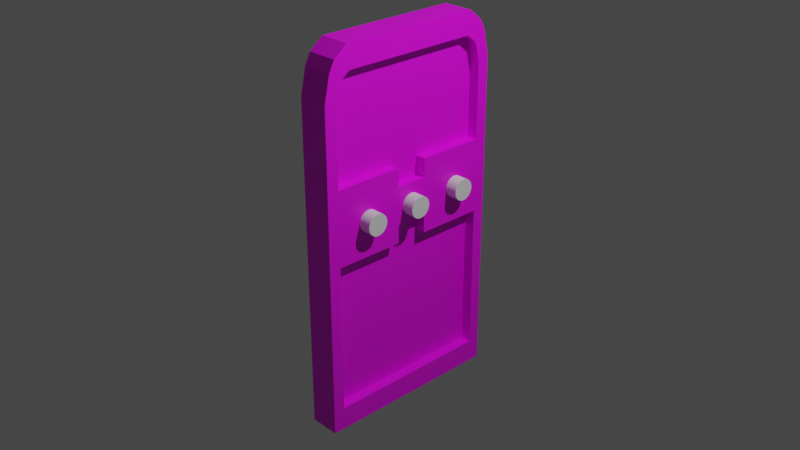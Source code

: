 # Source: Door.blend  (saved by Blender 3.6.13; exported with 4.5.12 LTS)
import bpy
from mathutils import Matrix  # noqa: F401  (used for matrix-valued properties, if any)

bpy.ops.wm.read_factory_settings(use_empty=True)
scene = bpy.context.scene
scene.name = 'Scene'

# ---- collections
col_collection = bpy.data.collections.new('Collection'); scene.collection.children.link(col_collection)

# ---- images (referenced by path relative to the original .blend; pixels are not part of the script)
import os
ASSET_DIR = os.environ.get("B2B_ASSET_DIR", "")  # directory of the original .blend (textures are referenced by path, not embedded)
HERE = os.path.dirname(os.path.abspath(__file__))  # packed textures are extracted next to this script under _unpacked/

def load_image(name, relpath, width, height, colorspace="sRGB"):
    """Load a texture the original file referenced (path relative to the .blend, or extracted next to this script)."""
    p = next((c for c in (os.path.join(HERE, relpath), os.path.join(ASSET_DIR, relpath)) if relpath and os.path.exists(c)), "")
    if p:
        img = bpy.data.images.load(p, check_existing=True)
        img.name = name
    else:  # same state as the original file: an image datablock whose file is absent (Cycles renders it pink)
        img = bpy.data.images.new(name, width, height)
        img.source = "FILE"
        img.filepath = "//" + (relpath or name)
    img.colorspace_settings.name = colorspace
    return img
img_material_base_color = load_image('Material Base Color', '', 1024, 1024, 'sRGB')
img_material_base_color_001 = load_image('Material Base Color.001', '', 1024, 1024, 'sRGB')

# ---- materials (node trees are filled in below, after node groups)
mat_material = bpy.data.materials.new('Material')
mat_material.alpha_threshold = 0.0
mat_material.use_transparent_shadow = False
mat_material.roughness = 0.5
mat_material.line_color = (0.0, 0.0, 0.0, 1.0)

# ---- material node trees
mat_material.use_nodes = True; mat_material.node_tree.nodes.clear()
_N = mat_material.node_tree.nodes; _L = mat_material.node_tree.links
n0 = _N.new('ShaderNodeOutputMaterial'); n0.name = 'Material Output'; n0.location = (300, 300)
n1 = _N.new('ShaderNodeBsdfPrincipled'); n1.name = 'Principled BSDF'; n1.location = (10, 300)
n1.distribution = 'GGX'
n1.subsurface_method = 'RANDOM_WALK_SKIN'
n1.inputs[3].default_value = 1.45
n1.inputs[27].default_value = (0.0, 0.0, 0.0, 1.0)
n1.inputs[28].default_value = 1.0
n2 = _N.new('ShaderNodeTexImage'); n2.name = 'Image Texture'; n2.location = (-280, 280)
n2.image = img_material_base_color
n3 = _N.new('ShaderNodeTexImage'); n3.name = 'Image Texture.001'; n3.location = (0, 0)
n3.image = img_material_base_color_001
_L.new(n1.outputs[0], n0.inputs[0])
_L.new(n2.outputs[0], n1.inputs[0])
n0.is_active_output = True

# ---- world
world_world = bpy.data.worlds.new('World'); scene.world = world_world
world_world.use_nodes = True; world_world.node_tree.nodes.clear()
_N = world_world.node_tree.nodes; _L = world_world.node_tree.links
n0 = _N.new('ShaderNodeOutputWorld'); n0.name = 'World Output'; n0.location = (300, 300)
n1 = _N.new('ShaderNodeBackground'); n1.name = 'Background'; n1.location = (10, 300)
n1.inputs[0].default_value = (0.05088, 0.05088, 0.05088, 1.0)
_L.new(n1.outputs[0], n0.inputs[0])
n0.is_active_output = True
world_world.color = (0.05088, 0.05088, 0.05088)
world_world.use_sun_shadow = False
world_world.sun_shadow_jitter_overblur = 0.0

# ---- cameras
cam_camera = bpy.data.cameras.new('Camera')
cam_camera.clip_end = 100.0
cam_camera.ortho_scale = 7.314

# ---- lights
light_light = bpy.data.lights.new('Light', 'POINT')
light_light.transmission_factor = 0.0
light_light.energy = 1000.0
light_light.shadow_soft_size = 0.1
light_light.shadow_maximum_resolution = 0.006
light_light.use_absolute_resolution = True

# ---- meshes
me_cube = bpy.data.meshes.new('Cube')
me_cube.from_pydata([(1.0, 0.8768, -0.8768), (1.0, -0.8768, -0.8768), (-1.0, 1.0, -1.0), (-1.0, -1.0, -1.0), (1.0, 0.8768, 0.7211), (1.0, 0.8379, 0.815), (1.0, 0.815, 0.8379), (1.0, 0.7211, 0.8768), (1.0, -0.7211, 0.8768), (1.0, -0.815, 0.8379), (1.0, -0.8379, 0.815), (1.0, -0.8768, 0.7211), (-1.0, 0.7456, 1.0), (-1.0, 0.8848, 0.9424), (-1.0, 0.9424, 0.8848), (-1.0, 1.0, 0.7456), (-1.0, -1.0, 0.7456), (-1.0, -0.9424, 0.8848), (-1.0, -0.8848, 0.9424), (-1.0, -0.7456, 1.0), (1.0, -1.0, -1.0), (1.0, 1.0, -1.0), (1.0, -0.8848, 0.9424), (1.0, -0.7456, 1.0), (1.0, -1.0, 0.7456), (1.0, -0.9424, 0.8848), (1.0, 0.7456, 1.0), (1.0, 0.8848, 0.9424), (1.0, 0.9424, 0.8848), (1.0, 1.0, 0.7456), (1.0, -0.9478, -0.9478), (1.0, 0.9478, -0.9478), (1.0, -0.8552, 0.8981), (1.0, -0.7353, 0.9478), (1.0, -0.9478, 0.7353), (1.0, -0.8981, 0.8552), (1.0, 0.7353, 0.9478), (1.0, 0.8552, 0.8981), (1.0, 0.8981, 0.8552), (1.0, 0.9478, 0.7353), (0.2905, -0.8768, -0.8768), (0.2905, 0.8768, -0.8768), (0.2905, -0.815, 0.8379), (0.2905, -0.7211, 0.8768), (0.2905, -0.8768, 0.7211), (0.2905, -0.8379, 0.815), (0.2905, 0.7211, 0.8768), (0.2905, 0.815, 0.8379), (0.2905, 0.8379, 0.815), (0.2905, 0.8768, 0.7211), (0.3138, -0.8768, -0.8768), (0.3138, 0.8768, -0.8768), (0.3138, -0.815, 0.8379), (0.3138, -0.7211, 0.8768), (0.3138, -0.8768, 0.7211), (0.3138, -0.8379, 0.815), (0.3138, 0.7211, 0.8768), (0.3138, 0.815, 0.8379), (0.3138, 0.8379, 0.815), (0.3138, 0.8768, 0.7211), (1.0, -1.0, -0.1272), (-1.0, -1.0, -0.1272), (1.0, -0.9478, -0.1063), (1.0, -0.8768, -0.07782), (0.2905, -0.8768, -0.07782), (0.3138, -0.8768, -0.07782), (1.0, -1.0, 0.3092), (-1.0, -1.0, 0.3092), (1.0, -0.9478, 0.3145), (1.0, -0.8768, 0.3217), (0.2905, -0.8768, 0.3217), (0.3138, -0.8768, 0.3217), (-1.0, 1.0, -0.1272), (1.0, 1.0, -0.1272), (1.0, 0.9478, -0.1063), (1.0, 0.8768, -0.07782), (0.2905, 0.8768, -0.07782), (0.3138, 0.8768, -0.07782), (-1.0, 1.0, 0.3092), (1.0, 1.0, 0.3092), (1.0, 0.9478, 0.3145), (1.0, 0.8768, 0.3217), (0.2905, 0.8768, 0.3217), (0.3138, 0.8768, 0.3217), (1.0, -0.8768, 0.3217), (1.0, -0.8768, -0.07782), (0.2905, -0.8768, 0.3217), (0.2905, -0.8768, -0.07782), (1.0, 0.8768, 0.3217), (1.0, 0.8768, -0.07782), (0.2905, 0.8768, 0.3217), (0.2905, 0.8768, -0.07782), (1.0, -0.1551, 0.3217), (1.0, -0.1551, -0.07782), (0.2905, -0.1551, 0.3217), (0.2905, -0.1551, -0.07782), (1.0, 0.1778, 0.3217), (1.0, 0.1778, -0.07782), (0.2905, 0.1778, 0.3217), (0.2905, 0.1778, -0.07782), (1.0, -1.0, 0.09103), (-1.0, -1.0, 0.09103), (1.0, -0.9478, 0.1041), (1.0, -0.8768, 0.1219), (0.2905, -0.8768, 0.1219), (0.3138, -0.8768, 0.1219), (1.0, -0.8768, 0.1219), (0.2905, -0.8768, 0.1219), (0.2905, -0.1551, 0.1219), (1.0, -1.0, 0.2001), (-1.0, -1.0, 0.2001), (1.0, -0.9478, 0.2093), (1.0, -0.8768, 0.2218), (0.2905, -0.8768, 0.2218), (0.3138, -0.8768, 0.2218), (1.0, -0.8768, 0.2218), (0.2905, -0.8768, 0.2218), (1.0, -0.1551, 0.2218), (0.2905, -0.1551, 0.2218), (1.0, -1.0, -0.01978), (-1.0, -1.0, -0.01978), (1.0, -0.9478, -0.00272), (1.0, -0.8768, 0.02049), (0.2905, -0.8768, 0.02049), (0.3138, -0.8768, 0.02049), (1.0, -0.8768, 0.02049), (0.2905, -0.8768, 0.02049), (1.0, -0.1551, 0.02049), (0.2905, -0.1551, 0.02049), (1.0, 1.0, 0.09103), (1.0, 0.9478, 0.1041), (1.0, 0.8768, 0.1219), (0.2905, 0.8768, 0.1219), (0.3138, 0.8768, 0.1219), (-1.0, 1.0, 0.09103), (1.0, 0.8768, 0.1219), (0.2905, 0.8768, 0.1219), (0.2905, 0.1778, 0.1219), (-1.0, 1.0, 0.2001), (1.0, 1.0, 0.2001), (1.0, 0.9478, 0.2093), (1.0, 0.8768, 0.2218), (0.2905, 0.8768, 0.2218), (0.3138, 0.8768, 0.2218), (1.0, 0.8768, 0.2218), (0.2905, 0.8768, 0.2218), (1.0, 0.1778, 0.2218), (0.2905, 0.1778, 0.2218), (1.0, 1.0, -0.01807), (1.0, 0.9478, -0.001076), (1.0, 0.8768, 0.02205), (0.2905, 0.8768, 0.02205), (0.3138, 0.8768, 0.02205), (1.0, 0.8768, 0.02205), (0.2905, 0.8768, 0.02205), (1.0, 0.1778, 0.02205), (0.2905, 0.1778, 0.02205), (-1.0, 1.0, -0.01807), (1.0, 0.1777, 0.2218), (0.2905, 0.1777, 0.2218), (0.2905, 0.1777, 0.1219), (1.0, 0.1777, 0.02049), (0.2905, 0.1777, 0.02049)], [], [(3, 61, 120, 101, 110, 67, 16, 17, 18, 19, 12, 13, 14, 15, 78, 138, 134, 157, 72, 2), (2, 21, 20, 3), (22, 18, 17, 25), (26, 12, 19, 23), (66, 24, 16, 67), (78, 15, 29, 79), (81, 4, 49, 82), (23, 19, 18, 22), (16, 24, 25, 17), (12, 26, 27, 13), (29, 15, 14, 28), (13, 27, 28, 14), (31, 30, 20, 21), (32, 33, 23, 22), (34, 35, 25, 24), (36, 37, 27, 26), (38, 39, 29, 28), (37, 38, 28, 27), (74, 31, 21, 73), (33, 36, 26, 23), (35, 32, 22, 25), (68, 34, 24, 66), (0, 1, 30, 31), (9, 8, 33, 32), (11, 10, 35, 34), (7, 6, 37, 36), (5, 4, 39, 38), (6, 5, 38, 37), (75, 0, 31, 74), (8, 7, 36, 33), (10, 9, 32, 35), (69, 11, 34, 68), (47, 46, 56, 57), (6, 7, 46, 47), (1, 0, 41, 40), (7, 8, 43, 46), (4, 5, 48, 49), (8, 9, 42, 43), (9, 10, 45, 42), (5, 6, 47, 48), (10, 11, 44, 45), (63, 1, 40, 64), (51, 77, 152, 133, 143, 83, 59, 58, 57, 56, 53, 52, 55, 54, 71, 114, 105, 124, 65, 50), (40, 41, 51, 50), (46, 43, 53, 56), (49, 48, 58, 59), (43, 42, 52, 53), (42, 45, 55, 52), (48, 47, 57, 58), (45, 44, 54, 55), (64, 40, 50, 65), (82, 49, 59, 83), (123, 64, 65, 124), (76, 75, 89, 91), (1, 63, 62, 30), (30, 62, 60, 20), (20, 60, 61, 3), (11, 69, 70, 44), (44, 70, 71, 54), (112, 69, 68, 111), (111, 68, 66, 109), (109, 66, 67, 110), (41, 76, 77, 51), (150, 75, 74, 149), (149, 74, 73, 148), (0, 75, 76, 41), (2, 72, 73, 21), (39, 80, 79, 29), (4, 81, 80, 39), (142, 82, 83, 143), (81, 82, 90, 88), (138, 78, 79, 139), (85, 87, 95, 93), (91, 89, 97, 99), (63, 64, 87, 85), (141, 81, 88, 144), (122, 63, 85, 125), (70, 69, 84, 86), (151, 76, 91, 154), (113, 70, 86, 116), (127, 93, 95, 128), (125, 85, 93, 127), (86, 84, 92, 94), (116, 86, 94, 118), (146, 96, 98, 147), (144, 88, 96, 146), (88, 90, 98, 96), (154, 91, 99, 156), (126, 107, 108, 128), (135, 144, 146, 155, 153), (158, 161, 162, 160, 159), (123, 104, 107, 126), (112, 103, 106, 115), (119, 100, 101, 120), (121, 102, 100, 119), (122, 103, 102, 121), (113, 104, 105, 114), (70, 113, 114, 71), (69, 112, 115, 84), (92, 117, 118, 94), (84, 115, 117, 92), (107, 116, 118, 108), (104, 113, 116, 107), (100, 109, 110, 101), (102, 111, 109, 100), (103, 112, 111, 102), (63, 122, 121, 62), (62, 121, 119, 60), (60, 119, 120, 61), (64, 123, 126, 87), (87, 126, 128, 95), (127, 128, 162, 161), (103, 122, 125, 106), (104, 123, 124, 105), (145, 136, 137, 147), (128, 108, 160, 162), (142, 132, 136, 145), (150, 131, 135, 153), (157, 134, 129, 148), (151, 132, 133, 152), (140, 130, 129, 139), (141, 131, 130, 140), (81, 141, 140, 80), (80, 140, 139, 79), (82, 142, 145, 90), (90, 145, 147, 98), (106, 125, 127, 117, 115), (131, 141, 144, 135), (134, 138, 139, 129), (132, 142, 143, 133), (76, 151, 152, 77), (72, 157, 148, 73), (75, 150, 153, 89), (97, 155, 156, 99), (89, 153, 155, 97), (136, 154, 156, 137), (132, 151, 154, 136), (130, 149, 148, 129), (131, 150, 149, 130), (146, 147, 137, 156, 155), (108, 118, 159, 160), (118, 117, 158, 159), (117, 127, 161, 158)])
_uv = me_cube.uv_layers.new(name='UVMap')
_uv.uv.foreach_set('vector', [0.375, 0.0, 0.4841, 0.0, 0.4975, 0.0, 0.5114, 0.0, 0.525, 0.0, 0.5387, 0.0, 0.5932, 0.0, 0.6106, 0.007204, 0.6178, 0.0144, 0.625, 0.03179, 0.625, 0.2182, 0.6178, 0.2356, 0.6106, 0.2428, 0.5932, 0.25, 0.5387, 0.25, 0.525, 0.25, 0.5114, 0.25, 0.4977, 0.25, 0.4841, 0.25, 0.375, 0.25, 0.125, 0.5, 0.375, 0.5, 0.375, 0.75, 0.125, 0.75, 0.6178, 0.75, 0.6178, 1.0, 0.6106, 1.0, 0.6106, 0.75, 0.625, 0.5318, 0.875, 0.5318, 0.875, 0.7182, 0.625, 0.7182, 0.5387, 0.75, 0.5932, 0.75, 0.5932, 1.0, 0.5387, 1.0, 0.5387, 0.25, 0.5932, 0.25, 0.5932, 0.5, 0.5387, 0.5, 0.5402, 0.5154, 0.5901, 0.5154, 0.5901, 0.5154, 0.5402, 0.5154, 0.625, 0.75, 0.625, 1.0, 0.6178, 1.0, 0.6178, 0.75, 0.5932, 1.0, 0.5932, 0.75, 0.6106, 0.75, 0.6106, 1.0, 0.625, 0.25, 0.625, 0.5, 0.6178, 0.5, 0.6178, 0.25, 0.5932, 0.5, 0.5932, 0.25, 0.6106, 0.25, 0.6106, 0.5, 0.6178, 0.25, 0.6178, 0.5, 0.6106, 0.5, 0.6106, 0.25, 0.3815, 0.5065, 0.3815, 0.7435, 0.375, 0.75, 0.375, 0.5, 0.6123, 0.7319, 0.6185, 0.7169, 0.625, 0.7182, 0.6178, 0.7356, 0.5919, 0.7435, 0.6069, 0.7373, 0.6106, 0.7428, 0.5932, 0.75, 0.6185, 0.5331, 0.6123, 0.5181, 0.6178, 0.5144, 0.625, 0.5318, 0.6069, 0.5127, 0.5919, 0.5065, 0.5932, 0.5, 0.6106, 0.5072, 0.6123, 0.5181, 0.6069, 0.5127, 0.6106, 0.5072, 0.6178, 0.5144, 0.4867, 0.5065, 0.3815, 0.5065, 0.375, 0.5, 0.4841, 0.5, 0.6185, 0.7169, 0.6185, 0.5331, 0.625, 0.5318, 0.625, 0.7182, 0.6069, 0.7373, 0.6123, 0.7319, 0.6178, 0.7356, 0.6106, 0.7428, 0.5393, 0.7435, 0.5919, 0.7435, 0.5932, 0.75, 0.5387, 0.75, 0.3904, 0.5154, 0.3904, 0.7346, 0.3815, 0.7435, 0.3815, 0.5065, 0.6047, 0.7269, 0.6096, 0.7151, 0.6185, 0.7169, 0.6123, 0.7319, 0.5901, 0.7346, 0.6019, 0.7297, 0.6069, 0.7373, 0.5919, 0.7435, 0.6096, 0.5349, 0.6047, 0.5231, 0.6123, 0.5181, 0.6185, 0.5331, 0.6019, 0.5203, 0.5901, 0.5154, 0.5919, 0.5065, 0.6069, 0.5127, 0.6047, 0.5231, 0.6019, 0.5203, 0.6069, 0.5127, 0.6123, 0.5181, 0.4903, 0.5154, 0.3904, 0.5154, 0.3815, 0.5065, 0.4867, 0.5065, 0.6096, 0.7151, 0.6096, 0.5349, 0.6185, 0.5331, 0.6185, 0.7169, 0.6019, 0.7297, 0.6047, 0.7269, 0.6123, 0.7319, 0.6069, 0.7373, 0.5402, 0.7346, 0.5901, 0.7346, 0.5919, 0.7435, 0.5393, 0.7435, 0.6047, 0.5231, 0.6096, 0.5349, 0.6096, 0.5349, 0.6047, 0.5231, 0.6047, 0.5231, 0.6096, 0.5349, 0.6096, 0.5349, 0.6047, 0.5231, 0.3904, 0.7346, 0.3904, 0.5154, 0.3904, 0.5154, 0.3904, 0.7346, 0.6096, 0.5349, 0.6096, 0.7151, 0.6096, 0.7151, 0.6096, 0.5349, 0.5901, 0.5154, 0.6019, 0.5203, 0.6019, 0.5203, 0.5901, 0.5154, 0.6096, 0.7151, 0.6047, 0.7269, 0.6047, 0.7269, 0.6096, 0.7151, 0.6047, 0.7269, 0.6019, 0.7297, 0.6019, 0.7297, 0.6047, 0.7269, 0.6019, 0.5203, 0.6047, 0.5231, 0.6047, 0.5231, 0.6019, 0.5203, 0.6019, 0.7297, 0.5901, 0.7346, 0.5901, 0.7346, 0.6019, 0.7297, 0.4903, 0.7346, 0.3904, 0.7346, 0.3904, 0.7346, 0.4903, 0.7346, 0.3904, 0.5154, 0.4903, 0.5154, 0.5028, 0.5154, 0.5152, 0.5154, 0.5277, 0.5154, 0.5402, 0.5154, 0.5901, 0.5154, 0.6019, 0.5203, 0.6047, 0.5231, 0.6096, 0.5349, 0.6096, 0.7151, 0.6047, 0.7269, 0.6019, 0.7297, 0.5901, 0.7346, 0.5402, 0.7346, 0.5277, 0.7346, 0.5152, 0.7346, 0.5026, 0.7346, 0.4903, 0.7346, 0.3904, 0.7346, 0.3904, 0.7346, 0.3904, 0.5154, 0.3904, 0.5154, 0.3904, 0.7346, 0.6096, 0.5349, 0.6096, 0.7151, 0.6096, 0.7151, 0.6096, 0.5349, 0.5901, 0.5154, 0.6019, 0.5203, 0.6019, 0.5203, 0.5901, 0.5154, 0.6096, 0.7151, 0.6047, 0.7269, 0.6047, 0.7269, 0.6096, 0.7151, 0.6047, 0.7269, 0.6019, 0.7297, 0.6019, 0.7297, 0.6047, 0.7269, 0.6019, 0.5203, 0.6047, 0.5231, 0.6047, 0.5231, 0.6019, 0.5203, 0.6019, 0.7297, 0.5901, 0.7346, 0.5901, 0.7346, 0.6019, 0.7297, 0.4903, 0.7346, 0.3904, 0.7346, 0.3904, 0.7346, 0.4903, 0.7346, 0.5402, 0.5154, 0.5901, 0.5154, 0.5901, 0.5154, 0.5402, 0.5154, 0.5026, 0.7346, 0.4903, 0.7346, 0.4903, 0.7346, 0.5026, 0.7346, 0.4903, 0.5154, 0.4903, 0.5154, 0.4903, 0.5154, 0.4903, 0.5154, 0.3904, 0.7346, 0.4903, 0.7346, 0.4867, 0.7435, 0.3815, 0.7435, 0.3815, 0.7435, 0.4867, 0.7435, 0.4841, 0.75, 0.375, 0.75, 0.375, 0.75, 0.4841, 0.75, 0.4841, 1.0, 0.375, 1.0, 0.5901, 0.7346, 0.5402, 0.7346, 0.5402, 0.7346, 0.5901, 0.7346, 0.5901, 0.7346, 0.5402, 0.7346, 0.5402, 0.7346, 0.5901, 0.7346, 0.5277, 0.7346, 0.5402, 0.7346, 0.5393, 0.7435, 0.5262, 0.7435, 0.5262, 0.7435, 0.5393, 0.7435, 0.5387, 0.75, 0.525, 0.75, 0.525, 0.75, 0.5387, 0.75, 0.5387, 1.0, 0.525, 1.0, 0.3904, 0.5154, 0.4903, 0.5154, 0.4903, 0.5154, 0.3904, 0.5154, 0.5028, 0.5154, 0.4903, 0.5154, 0.4867, 0.5065, 0.4999, 0.5065, 0.4999, 0.5065, 0.4867, 0.5065, 0.4841, 0.5, 0.4977, 0.5, 0.3904, 0.5154, 0.4903, 0.5154, 0.4903, 0.5154, 0.3904, 0.5154, 0.375, 0.25, 0.4841, 0.25, 0.4841, 0.5, 0.375, 0.5, 0.5919, 0.5065, 0.5393, 0.5065, 0.5387, 0.5, 0.5932, 0.5, 0.5901, 0.5154, 0.5402, 0.5154, 0.5393, 0.5065, 0.5919, 0.5065, 0.5277, 0.5154, 0.5402, 0.5154, 0.5402, 0.5154, 0.5277, 0.5154, 0.5402, 0.5154, 0.5402, 0.5154, 0.5402, 0.5154, 0.5402, 0.5154, 0.525, 0.25, 0.5387, 0.25, 0.5387, 0.5, 0.525, 0.5, 0.4903, 0.7346, 0.4903, 0.7346, 0.4903, 0.7346, 0.4903, 0.7346, 0.4903, 0.5154, 0.4903, 0.5154, 0.4903, 0.5154, 0.4903, 0.5154, 0.4903, 0.7346, 0.4903, 0.7346, 0.4903, 0.7346, 0.4903, 0.7346, 0.5277, 0.5154, 0.5402, 0.5154, 0.5402, 0.5154, 0.5277, 0.5154, 0.5026, 0.7346, 0.4903, 0.7346, 0.4903, 0.7346, 0.5026, 0.7346, 0.5402, 0.7346, 0.5402, 0.7346, 0.5402, 0.7346, 0.5402, 0.7346, 0.5028, 0.5154, 0.4903, 0.5154, 0.4903, 0.5154, 0.5028, 0.5154, 0.5277, 0.7346, 0.5402, 0.7346, 0.5402, 0.7346, 0.5277, 0.7346, 0.5026, 0.7346, 0.4903, 0.7346, 0.4903, 0.7346, 0.5026, 0.7346, 0.5026, 0.7346, 0.4903, 0.7346, 0.4903, 0.7346, 0.5026, 0.7346, 0.5402, 0.7346, 0.5402, 0.7346, 0.5402, 0.7346, 0.5402, 0.7346, 0.5277, 0.7346, 0.5402, 0.7346, 0.5402, 0.7346, 0.5277, 0.7346, 0.5277, 0.5154, 0.5402, 0.5154, 0.5402, 0.5154, 0.5277, 0.5154, 0.5277, 0.5154, 0.5402, 0.5154, 0.5402, 0.5154, 0.5277, 0.5154, 0.5402, 0.5154, 0.5402, 0.5154, 0.5402, 0.5154, 0.5402, 0.5154, 0.5028, 0.5154, 0.4903, 0.5154, 0.4903, 0.5154, 0.5028, 0.5154, 0.5026, 0.7346, 0.5152, 0.7346, 0.5152, 0.7346, 0.5026, 0.7346, 0.5152, 0.5154, 0.5277, 0.5154, 0.5277, 0.5154, 0.5028, 0.5154, 0.5028, 0.5154, 0.5277, 0.7346, 0.5026, 0.7346, 0.5026, 0.7346, 0.5152, 0.7346, 0.5277, 0.7346, 0.5026, 0.7346, 0.5152, 0.7346, 0.5152, 0.7346, 0.5026, 0.7346, 0.5277, 0.7346, 0.5152, 0.7346, 0.5152, 0.7346, 0.5277, 0.7346, 0.4975, 0.75, 0.5114, 0.75, 0.5114, 1.0, 0.4975, 1.0, 0.4997, 0.7435, 0.513, 0.7435, 0.5114, 0.75, 0.4975, 0.75, 0.5026, 0.7346, 0.5152, 0.7346, 0.513, 0.7435, 0.4997, 0.7435, 0.5277, 0.7346, 0.5152, 0.7346, 0.5152, 0.7346, 0.5277, 0.7346, 0.5402, 0.7346, 0.5277, 0.7346, 0.5277, 0.7346, 0.5402, 0.7346, 0.5402, 0.7346, 0.5277, 0.7346, 0.5277, 0.7346, 0.5402, 0.7346, 0.5402, 0.7346, 0.5277, 0.7346, 0.5277, 0.7346, 0.5402, 0.7346, 0.5402, 0.7346, 0.5277, 0.7346, 0.5277, 0.7346, 0.5402, 0.7346, 0.5152, 0.7346, 0.5277, 0.7346, 0.5277, 0.7346, 0.5152, 0.7346, 0.5152, 0.7346, 0.5277, 0.7346, 0.5277, 0.7346, 0.5152, 0.7346, 0.5114, 0.75, 0.525, 0.75, 0.525, 1.0, 0.5114, 1.0, 0.513, 0.7435, 0.5262, 0.7435, 0.525, 0.75, 0.5114, 0.75, 0.5152, 0.7346, 0.5277, 0.7346, 0.5262, 0.7435, 0.513, 0.7435, 0.4903, 0.7346, 0.5026, 0.7346, 0.4997, 0.7435, 0.4867, 0.7435, 0.4867, 0.7435, 0.4997, 0.7435, 0.4975, 0.75, 0.4841, 0.75, 0.4841, 0.75, 0.4975, 0.75, 0.4975, 1.0, 0.4841, 1.0, 0.4903, 0.7346, 0.5026, 0.7346, 0.5026, 0.7346, 0.4903, 0.7346, 0.4903, 0.7346, 0.5026, 0.7346, 0.5026, 0.7346, 0.4903, 0.7346, 0.5026, 0.7346, 0.5026, 0.7346, 0.5026, 0.7346, 0.5026, 0.7346, 0.5152, 0.7346, 0.5026, 0.7346, 0.5026, 0.7346, 0.5152, 0.7346, 0.5152, 0.7346, 0.5026, 0.7346, 0.5026, 0.7346, 0.5152, 0.7346, 0.5277, 0.5154, 0.5152, 0.5154, 0.5152, 0.5154, 0.5277, 0.5154, 0.5026, 0.7346, 0.5152, 0.7346, 0.5152, 0.7346, 0.5026, 0.7346, 0.5277, 0.5154, 0.5152, 0.5154, 0.5152, 0.5154, 0.5277, 0.5154, 0.5028, 0.5154, 0.5152, 0.5154, 0.5152, 0.5154, 0.5028, 0.5154, 0.4977, 0.25, 0.5114, 0.25, 0.5114, 0.5, 0.4977, 0.5, 0.5028, 0.5154, 0.5152, 0.5154, 0.5152, 0.5154, 0.5028, 0.5154, 0.5262, 0.5065, 0.513, 0.5065, 0.5114, 0.5, 0.525, 0.5, 0.5277, 0.5154, 0.5152, 0.5154, 0.513, 0.5065, 0.5262, 0.5065, 0.5402, 0.5154, 0.5277, 0.5154, 0.5262, 0.5065, 0.5393, 0.5065, 0.5393, 0.5065, 0.5262, 0.5065, 0.525, 0.5, 0.5387, 0.5, 0.5402, 0.5154, 0.5277, 0.5154, 0.5277, 0.5154, 0.5402, 0.5154, 0.5402, 0.5154, 0.5277, 0.5154, 0.5277, 0.5154, 0.5402, 0.5154, 0.5152, 0.7346, 0.5026, 0.7346, 0.5026, 0.7346, 0.5277, 0.7346, 0.5277, 0.7346, 0.5152, 0.5154, 0.5277, 0.5154, 0.5277, 0.5154, 0.5152, 0.5154, 0.5114, 0.25, 0.525, 0.25, 0.525, 0.5, 0.5114, 0.5, 0.5152, 0.5154, 0.5277, 0.5154, 0.5277, 0.5154, 0.5152, 0.5154, 0.4903, 0.5154, 0.5028, 0.5154, 0.5028, 0.5154, 0.4903, 0.5154, 0.4841, 0.25, 0.4977, 0.25, 0.4977, 0.5, 0.4841, 0.5, 0.4903, 0.5154, 0.5028, 0.5154, 0.5028, 0.5154, 0.4903, 0.5154, 0.4903, 0.5154, 0.5028, 0.5154, 0.5028, 0.5154, 0.4903, 0.5154, 0.4903, 0.5154, 0.5028, 0.5154, 0.5028, 0.5154, 0.4903, 0.5154, 0.5152, 0.5154, 0.5028, 0.5154, 0.5028, 0.5154, 0.5152, 0.5154, 0.5152, 0.5154, 0.5028, 0.5154, 0.5028, 0.5154, 0.5152, 0.5154, 0.513, 0.5065, 0.4999, 0.5065, 0.4977, 0.5, 0.5114, 0.5, 0.5152, 0.5154, 0.5028, 0.5154, 0.4999, 0.5065, 0.513, 0.5065, 0.5277, 0.5154, 0.5277, 0.5154, 0.5152, 0.5154, 0.5028, 0.5154, 0.5028, 0.5154, 0.5152, 0.7346, 0.5277, 0.7346, 0.5277, 0.7346, 0.5152, 0.7346, 0.5277, 0.7346, 0.5277, 0.7346, 0.5277, 0.7346, 0.5277, 0.7346, 0.5277, 0.7346, 0.5026, 0.7346, 0.5026, 0.7346, 0.5277, 0.7346])
me_cube.materials.append(mat_material)
me_cube.use_mirror_vertex_groups = False
me_cube.update()
me_cylinder = bpy.data.meshes.new('Cylinder')
me_cylinder.from_pydata([(0.0, 1.0, -1.0), (0.0, 1.0, 1.0), (0.1951, 0.9808, -1.0), (0.1951, 0.9808, 1.0), (0.3827, 0.9239, -1.0), (0.3827, 0.9239, 1.0), (0.5556, 0.8315, -1.0), (0.5556, 0.8315, 1.0), (0.7071, 0.7071, -1.0), (0.7071, 0.7071, 1.0), (0.8315, 0.5556, -1.0), (0.8315, 0.5556, 1.0), (0.9239, 0.3827, -1.0), (0.9239, 0.3827, 1.0), (0.9808, 0.1951, -1.0), (0.9808, 0.1951, 1.0), (1.0, 0.0, -1.0), (1.0, 0.0, 1.0), (0.9808, -0.1951, -1.0), (0.9808, -0.1951, 1.0), (0.9239, -0.3827, -1.0), (0.9239, -0.3827, 1.0), (0.8315, -0.5556, -1.0), (0.8315, -0.5556, 1.0), (0.7071, -0.7071, -1.0), (0.7071, -0.7071, 1.0), (0.5556, -0.8315, -1.0), (0.5556, -0.8315, 1.0), (0.3827, -0.9239, -1.0), (0.3827, -0.9239, 1.0), (0.1951, -0.9808, -1.0), (0.1951, -0.9808, 1.0), (0.0, -1.0, -1.0), (0.0, -1.0, 1.0), (-0.1951, -0.9808, -1.0), (-0.1951, -0.9808, 1.0), (-0.3827, -0.9239, -1.0), (-0.3827, -0.9239, 1.0), (-0.5556, -0.8315, -1.0), (-0.5556, -0.8315, 1.0), (-0.7071, -0.7071, -1.0), (-0.7071, -0.7071, 1.0), (-0.8315, -0.5556, -1.0), (-0.8315, -0.5556, 1.0), (-0.9239, -0.3827, -1.0), (-0.9239, -0.3827, 1.0), (-0.9808, -0.1951, -1.0), (-0.9808, -0.1951, 1.0), (-1.0, 0.0, -1.0), (-1.0, 0.0, 1.0), (-0.9808, 0.1951, -1.0), (-0.9808, 0.1951, 1.0), (-0.9239, 0.3827, -1.0), (-0.9239, 0.3827, 1.0), (-0.8315, 0.5556, -1.0), (-0.8315, 0.5556, 1.0), (-0.7071, 0.7071, -1.0), (-0.7071, 0.7071, 1.0), (-0.5556, 0.8315, -1.0), (-0.5556, 0.8315, 1.0), (-0.3827, 0.9239, -1.0), (-0.3827, 0.9239, 1.0), (-0.1951, 0.9808, -1.0), (-0.1951, 0.9808, 1.0)], [], [(0, 1, 3, 2), (2, 3, 5, 4), (4, 5, 7, 6), (6, 7, 9, 8), (8, 9, 11, 10), (10, 11, 13, 12), (12, 13, 15, 14), (14, 15, 17, 16), (16, 17, 19, 18), (18, 19, 21, 20), (20, 21, 23, 22), (22, 23, 25, 24), (24, 25, 27, 26), (26, 27, 29, 28), (28, 29, 31, 30), (30, 31, 33, 32), (32, 33, 35, 34), (34, 35, 37, 36), (36, 37, 39, 38), (38, 39, 41, 40), (40, 41, 43, 42), (42, 43, 45, 44), (44, 45, 47, 46), (46, 47, 49, 48), (48, 49, 51, 50), (50, 51, 53, 52), (52, 53, 55, 54), (54, 55, 57, 56), (56, 57, 59, 58), (58, 59, 61, 60), (3, 1, 63, 61, 59, 57, 55, 53, 51, 49, 47, 45, 43, 41, 39, 37, 35, 33, 31, 29, 27, 25, 23, 21, 19, 17, 15, 13, 11, 9, 7, 5), (60, 61, 63, 62), (62, 63, 1, 0), (0, 2, 4, 6, 8, 10, 12, 14, 16, 18, 20, 22, 24, 26, 28, 30, 32, 34, 36, 38, 40, 42, 44, 46, 48, 50, 52, 54, 56, 58, 60, 62)])
_uv = me_cylinder.uv_layers.new(name='UVMap')
_uv.uv.foreach_set('vector', [1.0, 0.5, 1.0, 1.0, 0.9688, 1.0, 0.9688, 0.5, 0.9688, 0.5, 0.9688, 1.0, 0.9375, 1.0, 0.9375, 0.5, 0.9375, 0.5, 0.9375, 1.0, 0.9062, 1.0, 0.9062, 0.5, 0.9062, 0.5, 0.9062, 1.0, 0.875, 1.0, 0.875, 0.5, 0.875, 0.5, 0.875, 1.0, 0.8438, 1.0, 0.8438, 0.5, 0.8438, 0.5, 0.8438, 1.0, 0.8125, 1.0, 0.8125, 0.5, 0.8125, 0.5, 0.8125, 1.0, 0.7812, 1.0, 0.7812, 0.5, 0.7812, 0.5, 0.7812, 1.0, 0.75, 1.0, 0.75, 0.5, 0.75, 0.5, 0.75, 1.0, 0.7188, 1.0, 0.7188, 0.5, 0.7188, 0.5, 0.7188, 1.0, 0.6875, 1.0, 0.6875, 0.5, 0.6875, 0.5, 0.6875, 1.0, 0.6562, 1.0, 0.6562, 0.5, 0.6562, 0.5, 0.6562, 1.0, 0.625, 1.0, 0.625, 0.5, 0.625, 0.5, 0.625, 1.0, 0.5938, 1.0, 0.5938, 0.5, 0.5938, 0.5, 0.5938, 1.0, 0.5625, 1.0, 0.5625, 0.5, 0.5625, 0.5, 0.5625, 1.0, 0.5312, 1.0, 0.5312, 0.5, 0.5312, 0.5, 0.5312, 1.0, 0.5, 1.0, 0.5, 0.5, 0.5, 0.5, 0.5, 1.0, 0.4688, 1.0, 0.4688, 0.5, 0.4688, 0.5, 0.4688, 1.0, 0.4375, 1.0, 0.4375, 0.5, 0.4375, 0.5, 0.4375, 1.0, 0.4062, 1.0, 0.4062, 0.5, 0.4062, 0.5, 0.4062, 1.0, 0.375, 1.0, 0.375, 0.5, 0.375, 0.5, 0.375, 1.0, 0.3438, 1.0, 0.3438, 0.5, 0.3438, 0.5, 0.3438, 1.0, 0.3125, 1.0, 0.3125, 0.5, 0.3125, 0.5, 0.3125, 1.0, 0.2812, 1.0, 0.2812, 0.5, 0.2812, 0.5, 0.2812, 1.0, 0.25, 1.0, 0.25, 0.5, 0.25, 0.5, 0.25, 1.0, 0.2188, 1.0, 0.2188, 0.5, 0.2188, 0.5, 0.2188, 1.0, 0.1875, 1.0, 0.1875, 0.5, 0.1875, 0.5, 0.1875, 1.0, 0.1562, 1.0, 0.1562, 0.5, 0.1562, 0.5, 0.1562, 1.0, 0.125, 1.0, 0.125, 0.5, 0.125, 0.5, 0.125, 1.0, 0.09375, 1.0, 0.09375, 0.5, 0.09375, 0.5, 0.09375, 1.0, 0.0625, 1.0, 0.0625, 0.5, 0.2968, 0.4854, 0.25, 0.49, 0.2032, 0.4854, 0.1582, 0.4717, 0.1167, 0.4496, 0.08029, 0.4197, 0.05045, 0.3833, 0.02827, 0.3418, 0.01461, 0.2968, 0.01, 0.25, 0.01461, 0.2032, 0.02827, 0.1582, 0.05045, 0.1167, 0.08029, 0.08029, 0.1167, 0.05045, 0.1582, 0.02827, 0.2032, 0.01461, 0.25, 0.01, 0.2968, 0.01461, 0.3418, 0.02827, 0.3833, 0.05045, 0.4197, 0.08029, 0.4496, 0.1167, 0.4717, 0.1582, 0.4854, 0.2032, 0.49, 0.25, 0.4854, 0.2968, 0.4717, 0.3418, 0.4496, 0.3833, 0.4197, 0.4197, 0.3833, 0.4496, 0.3418, 0.4717, 0.0625, 0.5, 0.0625, 1.0, 0.03125, 1.0, 0.03125, 0.5, 0.03125, 0.5, 0.03125, 1.0, 0.0, 1.0, 0.0, 0.5, 0.75, 0.49, 0.7968, 0.4854, 0.8418, 0.4717, 0.8833, 0.4496, 0.9197, 0.4197, 0.9496, 0.3833, 0.9717, 0.3418, 0.9854, 0.2968, 0.99, 0.25, 0.9854, 0.2032, 0.9717, 0.1582, 0.9496, 0.1167, 0.9197, 0.08029, 0.8833, 0.05045, 0.8418, 0.02827, 0.7968, 0.01461, 0.75, 0.01, 0.7032, 0.01461, 0.6582, 0.02827, 0.6167, 0.05045, 0.5803, 0.08029, 0.5504, 0.1167, 0.5283, 0.1582, 0.5146, 0.2032, 0.51, 0.25, 0.5146, 0.2968, 0.5283, 0.3418, 0.5504, 0.3833, 0.5803, 0.4197, 0.6167, 0.4496, 0.6582, 0.4717, 0.7032, 0.4854])
me_cylinder.update()
me_cylinder_001 = bpy.data.meshes.new('Cylinder.001')
me_cylinder_001.from_pydata([(0.0, 1.0, -1.0), (0.0, 1.0, 1.0), (0.1951, 0.9808, -1.0), (0.1951, 0.9808, 1.0), (0.3827, 0.9239, -1.0), (0.3827, 0.9239, 1.0), (0.5556, 0.8315, -1.0), (0.5556, 0.8315, 1.0), (0.7071, 0.7071, -1.0), (0.7071, 0.7071, 1.0), (0.8315, 0.5556, -1.0), (0.8315, 0.5556, 1.0), (0.9239, 0.3827, -1.0), (0.9239, 0.3827, 1.0), (0.9808, 0.1951, -1.0), (0.9808, 0.1951, 1.0), (1.0, 0.0, -1.0), (1.0, 0.0, 1.0), (0.9808, -0.1951, -1.0), (0.9808, -0.1951, 1.0), (0.9239, -0.3827, -1.0), (0.9239, -0.3827, 1.0), (0.8315, -0.5556, -1.0), (0.8315, -0.5556, 1.0), (0.7071, -0.7071, -1.0), (0.7071, -0.7071, 1.0), (0.5556, -0.8315, -1.0), (0.5556, -0.8315, 1.0), (0.3827, -0.9239, -1.0), (0.3827, -0.9239, 1.0), (0.1951, -0.9808, -1.0), (0.1951, -0.9808, 1.0), (0.0, -1.0, -1.0), (0.0, -1.0, 1.0), (-0.1951, -0.9808, -1.0), (-0.1951, -0.9808, 1.0), (-0.3827, -0.9239, -1.0), (-0.3827, -0.9239, 1.0), (-0.5556, -0.8315, -1.0), (-0.5556, -0.8315, 1.0), (-0.7071, -0.7071, -1.0), (-0.7071, -0.7071, 1.0), (-0.8315, -0.5556, -1.0), (-0.8315, -0.5556, 1.0), (-0.9239, -0.3827, -1.0), (-0.9239, -0.3827, 1.0), (-0.9808, -0.1951, -1.0), (-0.9808, -0.1951, 1.0), (-1.0, 0.0, -1.0), (-1.0, 0.0, 1.0), (-0.9808, 0.1951, -1.0), (-0.9808, 0.1951, 1.0), (-0.9239, 0.3827, -1.0), (-0.9239, 0.3827, 1.0), (-0.8315, 0.5556, -1.0), (-0.8315, 0.5556, 1.0), (-0.7071, 0.7071, -1.0), (-0.7071, 0.7071, 1.0), (-0.5556, 0.8315, -1.0), (-0.5556, 0.8315, 1.0), (-0.3827, 0.9239, -1.0), (-0.3827, 0.9239, 1.0), (-0.1951, 0.9808, -1.0), (-0.1951, 0.9808, 1.0)], [], [(0, 1, 3, 2), (2, 3, 5, 4), (4, 5, 7, 6), (6, 7, 9, 8), (8, 9, 11, 10), (10, 11, 13, 12), (12, 13, 15, 14), (14, 15, 17, 16), (16, 17, 19, 18), (18, 19, 21, 20), (20, 21, 23, 22), (22, 23, 25, 24), (24, 25, 27, 26), (26, 27, 29, 28), (28, 29, 31, 30), (30, 31, 33, 32), (32, 33, 35, 34), (34, 35, 37, 36), (36, 37, 39, 38), (38, 39, 41, 40), (40, 41, 43, 42), (42, 43, 45, 44), (44, 45, 47, 46), (46, 47, 49, 48), (48, 49, 51, 50), (50, 51, 53, 52), (52, 53, 55, 54), (54, 55, 57, 56), (56, 57, 59, 58), (58, 59, 61, 60), (3, 1, 63, 61, 59, 57, 55, 53, 51, 49, 47, 45, 43, 41, 39, 37, 35, 33, 31, 29, 27, 25, 23, 21, 19, 17, 15, 13, 11, 9, 7, 5), (60, 61, 63, 62), (62, 63, 1, 0), (0, 2, 4, 6, 8, 10, 12, 14, 16, 18, 20, 22, 24, 26, 28, 30, 32, 34, 36, 38, 40, 42, 44, 46, 48, 50, 52, 54, 56, 58, 60, 62)])
_uv = me_cylinder_001.uv_layers.new(name='UVMap')
_uv.uv.foreach_set('vector', [1.0, 0.5, 1.0, 1.0, 0.9688, 1.0, 0.9688, 0.5, 0.9688, 0.5, 0.9688, 1.0, 0.9375, 1.0, 0.9375, 0.5, 0.9375, 0.5, 0.9375, 1.0, 0.9062, 1.0, 0.9062, 0.5, 0.9062, 0.5, 0.9062, 1.0, 0.875, 1.0, 0.875, 0.5, 0.875, 0.5, 0.875, 1.0, 0.8438, 1.0, 0.8438, 0.5, 0.8438, 0.5, 0.8438, 1.0, 0.8125, 1.0, 0.8125, 0.5, 0.8125, 0.5, 0.8125, 1.0, 0.7812, 1.0, 0.7812, 0.5, 0.7812, 0.5, 0.7812, 1.0, 0.75, 1.0, 0.75, 0.5, 0.75, 0.5, 0.75, 1.0, 0.7188, 1.0, 0.7188, 0.5, 0.7188, 0.5, 0.7188, 1.0, 0.6875, 1.0, 0.6875, 0.5, 0.6875, 0.5, 0.6875, 1.0, 0.6562, 1.0, 0.6562, 0.5, 0.6562, 0.5, 0.6562, 1.0, 0.625, 1.0, 0.625, 0.5, 0.625, 0.5, 0.625, 1.0, 0.5938, 1.0, 0.5938, 0.5, 0.5938, 0.5, 0.5938, 1.0, 0.5625, 1.0, 0.5625, 0.5, 0.5625, 0.5, 0.5625, 1.0, 0.5312, 1.0, 0.5312, 0.5, 0.5312, 0.5, 0.5312, 1.0, 0.5, 1.0, 0.5, 0.5, 0.5, 0.5, 0.5, 1.0, 0.4688, 1.0, 0.4688, 0.5, 0.4688, 0.5, 0.4688, 1.0, 0.4375, 1.0, 0.4375, 0.5, 0.4375, 0.5, 0.4375, 1.0, 0.4062, 1.0, 0.4062, 0.5, 0.4062, 0.5, 0.4062, 1.0, 0.375, 1.0, 0.375, 0.5, 0.375, 0.5, 0.375, 1.0, 0.3438, 1.0, 0.3438, 0.5, 0.3438, 0.5, 0.3438, 1.0, 0.3125, 1.0, 0.3125, 0.5, 0.3125, 0.5, 0.3125, 1.0, 0.2812, 1.0, 0.2812, 0.5, 0.2812, 0.5, 0.2812, 1.0, 0.25, 1.0, 0.25, 0.5, 0.25, 0.5, 0.25, 1.0, 0.2188, 1.0, 0.2188, 0.5, 0.2188, 0.5, 0.2188, 1.0, 0.1875, 1.0, 0.1875, 0.5, 0.1875, 0.5, 0.1875, 1.0, 0.1562, 1.0, 0.1562, 0.5, 0.1562, 0.5, 0.1562, 1.0, 0.125, 1.0, 0.125, 0.5, 0.125, 0.5, 0.125, 1.0, 0.09375, 1.0, 0.09375, 0.5, 0.09375, 0.5, 0.09375, 1.0, 0.0625, 1.0, 0.0625, 0.5, 0.2968, 0.4854, 0.25, 0.49, 0.2032, 0.4854, 0.1582, 0.4717, 0.1167, 0.4496, 0.08029, 0.4197, 0.05045, 0.3833, 0.02827, 0.3418, 0.01461, 0.2968, 0.01, 0.25, 0.01461, 0.2032, 0.02827, 0.1582, 0.05045, 0.1167, 0.08029, 0.08029, 0.1167, 0.05045, 0.1582, 0.02827, 0.2032, 0.01461, 0.25, 0.01, 0.2968, 0.01461, 0.3418, 0.02827, 0.3833, 0.05045, 0.4197, 0.08029, 0.4496, 0.1167, 0.4717, 0.1582, 0.4854, 0.2032, 0.49, 0.25, 0.4854, 0.2968, 0.4717, 0.3418, 0.4496, 0.3833, 0.4197, 0.4197, 0.3833, 0.4496, 0.3418, 0.4717, 0.0625, 0.5, 0.0625, 1.0, 0.03125, 1.0, 0.03125, 0.5, 0.03125, 0.5, 0.03125, 1.0, 0.0, 1.0, 0.0, 0.5, 0.75, 0.49, 0.7968, 0.4854, 0.8418, 0.4717, 0.8833, 0.4496, 0.9197, 0.4197, 0.9496, 0.3833, 0.9717, 0.3418, 0.9854, 0.2968, 0.99, 0.25, 0.9854, 0.2032, 0.9717, 0.1582, 0.9496, 0.1167, 0.9197, 0.08029, 0.8833, 0.05045, 0.8418, 0.02827, 0.7968, 0.01461, 0.75, 0.01, 0.7032, 0.01461, 0.6582, 0.02827, 0.6167, 0.05045, 0.5803, 0.08029, 0.5504, 0.1167, 0.5283, 0.1582, 0.5146, 0.2032, 0.51, 0.25, 0.5146, 0.2968, 0.5283, 0.3418, 0.5504, 0.3833, 0.5803, 0.4197, 0.6167, 0.4496, 0.6582, 0.4717, 0.7032, 0.4854])
me_cylinder_001.update()
me_cylinder_002 = bpy.data.meshes.new('Cylinder.002')
me_cylinder_002.from_pydata([(0.0, 1.0, -1.0), (0.0, 1.0, 1.0), (0.1951, 0.9808, -1.0), (0.1951, 0.9808, 1.0), (0.3827, 0.9239, -1.0), (0.3827, 0.9239, 1.0), (0.5556, 0.8315, -1.0), (0.5556, 0.8315, 1.0), (0.7071, 0.7071, -1.0), (0.7071, 0.7071, 1.0), (0.8315, 0.5556, -1.0), (0.8315, 0.5556, 1.0), (0.9239, 0.3827, -1.0), (0.9239, 0.3827, 1.0), (0.9808, 0.1951, -1.0), (0.9808, 0.1951, 1.0), (1.0, 0.0, -1.0), (1.0, 0.0, 1.0), (0.9808, -0.1951, -1.0), (0.9808, -0.1951, 1.0), (0.9239, -0.3827, -1.0), (0.9239, -0.3827, 1.0), (0.8315, -0.5556, -1.0), (0.8315, -0.5556, 1.0), (0.7071, -0.7071, -1.0), (0.7071, -0.7071, 1.0), (0.5556, -0.8315, -1.0), (0.5556, -0.8315, 1.0), (0.3827, -0.9239, -1.0), (0.3827, -0.9239, 1.0), (0.1951, -0.9808, -1.0), (0.1951, -0.9808, 1.0), (0.0, -1.0, -1.0), (0.0, -1.0, 1.0), (-0.1951, -0.9808, -1.0), (-0.1951, -0.9808, 1.0), (-0.3827, -0.9239, -1.0), (-0.3827, -0.9239, 1.0), (-0.5556, -0.8315, -1.0), (-0.5556, -0.8315, 1.0), (-0.7071, -0.7071, -1.0), (-0.7071, -0.7071, 1.0), (-0.8315, -0.5556, -1.0), (-0.8315, -0.5556, 1.0), (-0.9239, -0.3827, -1.0), (-0.9239, -0.3827, 1.0), (-0.9808, -0.1951, -1.0), (-0.9808, -0.1951, 1.0), (-1.0, 0.0, -1.0), (-1.0, 0.0, 1.0), (-0.9808, 0.1951, -1.0), (-0.9808, 0.1951, 1.0), (-0.9239, 0.3827, -1.0), (-0.9239, 0.3827, 1.0), (-0.8315, 0.5556, -1.0), (-0.8315, 0.5556, 1.0), (-0.7071, 0.7071, -1.0), (-0.7071, 0.7071, 1.0), (-0.5556, 0.8315, -1.0), (-0.5556, 0.8315, 1.0), (-0.3827, 0.9239, -1.0), (-0.3827, 0.9239, 1.0), (-0.1951, 0.9808, -1.0), (-0.1951, 0.9808, 1.0)], [], [(0, 1, 3, 2), (2, 3, 5, 4), (4, 5, 7, 6), (6, 7, 9, 8), (8, 9, 11, 10), (10, 11, 13, 12), (12, 13, 15, 14), (14, 15, 17, 16), (16, 17, 19, 18), (18, 19, 21, 20), (20, 21, 23, 22), (22, 23, 25, 24), (24, 25, 27, 26), (26, 27, 29, 28), (28, 29, 31, 30), (30, 31, 33, 32), (32, 33, 35, 34), (34, 35, 37, 36), (36, 37, 39, 38), (38, 39, 41, 40), (40, 41, 43, 42), (42, 43, 45, 44), (44, 45, 47, 46), (46, 47, 49, 48), (48, 49, 51, 50), (50, 51, 53, 52), (52, 53, 55, 54), (54, 55, 57, 56), (56, 57, 59, 58), (58, 59, 61, 60), (3, 1, 63, 61, 59, 57, 55, 53, 51, 49, 47, 45, 43, 41, 39, 37, 35, 33, 31, 29, 27, 25, 23, 21, 19, 17, 15, 13, 11, 9, 7, 5), (60, 61, 63, 62), (62, 63, 1, 0), (0, 2, 4, 6, 8, 10, 12, 14, 16, 18, 20, 22, 24, 26, 28, 30, 32, 34, 36, 38, 40, 42, 44, 46, 48, 50, 52, 54, 56, 58, 60, 62)])
_uv = me_cylinder_002.uv_layers.new(name='UVMap')
_uv.uv.foreach_set('vector', [1.0, 0.5, 1.0, 1.0, 0.9688, 1.0, 0.9688, 0.5, 0.9688, 0.5, 0.9688, 1.0, 0.9375, 1.0, 0.9375, 0.5, 0.9375, 0.5, 0.9375, 1.0, 0.9062, 1.0, 0.9062, 0.5, 0.9062, 0.5, 0.9062, 1.0, 0.875, 1.0, 0.875, 0.5, 0.875, 0.5, 0.875, 1.0, 0.8438, 1.0, 0.8438, 0.5, 0.8438, 0.5, 0.8438, 1.0, 0.8125, 1.0, 0.8125, 0.5, 0.8125, 0.5, 0.8125, 1.0, 0.7812, 1.0, 0.7812, 0.5, 0.7812, 0.5, 0.7812, 1.0, 0.75, 1.0, 0.75, 0.5, 0.75, 0.5, 0.75, 1.0, 0.7188, 1.0, 0.7188, 0.5, 0.7188, 0.5, 0.7188, 1.0, 0.6875, 1.0, 0.6875, 0.5, 0.6875, 0.5, 0.6875, 1.0, 0.6562, 1.0, 0.6562, 0.5, 0.6562, 0.5, 0.6562, 1.0, 0.625, 1.0, 0.625, 0.5, 0.625, 0.5, 0.625, 1.0, 0.5938, 1.0, 0.5938, 0.5, 0.5938, 0.5, 0.5938, 1.0, 0.5625, 1.0, 0.5625, 0.5, 0.5625, 0.5, 0.5625, 1.0, 0.5312, 1.0, 0.5312, 0.5, 0.5312, 0.5, 0.5312, 1.0, 0.5, 1.0, 0.5, 0.5, 0.5, 0.5, 0.5, 1.0, 0.4688, 1.0, 0.4688, 0.5, 0.4688, 0.5, 0.4688, 1.0, 0.4375, 1.0, 0.4375, 0.5, 0.4375, 0.5, 0.4375, 1.0, 0.4062, 1.0, 0.4062, 0.5, 0.4062, 0.5, 0.4062, 1.0, 0.375, 1.0, 0.375, 0.5, 0.375, 0.5, 0.375, 1.0, 0.3438, 1.0, 0.3438, 0.5, 0.3438, 0.5, 0.3438, 1.0, 0.3125, 1.0, 0.3125, 0.5, 0.3125, 0.5, 0.3125, 1.0, 0.2812, 1.0, 0.2812, 0.5, 0.2812, 0.5, 0.2812, 1.0, 0.25, 1.0, 0.25, 0.5, 0.25, 0.5, 0.25, 1.0, 0.2188, 1.0, 0.2188, 0.5, 0.2188, 0.5, 0.2188, 1.0, 0.1875, 1.0, 0.1875, 0.5, 0.1875, 0.5, 0.1875, 1.0, 0.1562, 1.0, 0.1562, 0.5, 0.1562, 0.5, 0.1562, 1.0, 0.125, 1.0, 0.125, 0.5, 0.125, 0.5, 0.125, 1.0, 0.09375, 1.0, 0.09375, 0.5, 0.09375, 0.5, 0.09375, 1.0, 0.0625, 1.0, 0.0625, 0.5, 0.2968, 0.4854, 0.25, 0.49, 0.2032, 0.4854, 0.1582, 0.4717, 0.1167, 0.4496, 0.08029, 0.4197, 0.05045, 0.3833, 0.02827, 0.3418, 0.01461, 0.2968, 0.01, 0.25, 0.01461, 0.2032, 0.02827, 0.1582, 0.05045, 0.1167, 0.08029, 0.08029, 0.1167, 0.05045, 0.1582, 0.02827, 0.2032, 0.01461, 0.25, 0.01, 0.2968, 0.01461, 0.3418, 0.02827, 0.3833, 0.05045, 0.4197, 0.08029, 0.4496, 0.1167, 0.4717, 0.1582, 0.4854, 0.2032, 0.49, 0.25, 0.4854, 0.2968, 0.4717, 0.3418, 0.4496, 0.3833, 0.4197, 0.4197, 0.3833, 0.4496, 0.3418, 0.4717, 0.0625, 0.5, 0.0625, 1.0, 0.03125, 1.0, 0.03125, 0.5, 0.03125, 0.5, 0.03125, 1.0, 0.0, 1.0, 0.0, 0.5, 0.75, 0.49, 0.7968, 0.4854, 0.8418, 0.4717, 0.8833, 0.4496, 0.9197, 0.4197, 0.9496, 0.3833, 0.9717, 0.3418, 0.9854, 0.2968, 0.99, 0.25, 0.9854, 0.2032, 0.9717, 0.1582, 0.9496, 0.1167, 0.9197, 0.08029, 0.8833, 0.05045, 0.8418, 0.02827, 0.7968, 0.01461, 0.75, 0.01, 0.7032, 0.01461, 0.6582, 0.02827, 0.6167, 0.05045, 0.5803, 0.08029, 0.5504, 0.1167, 0.5283, 0.1582, 0.5146, 0.2032, 0.51, 0.25, 0.5146, 0.2968, 0.5283, 0.3418, 0.5504, 0.3833, 0.5803, 0.4197, 0.6167, 0.4496, 0.6582, 0.4717, 0.7032, 0.4854])
me_cylinder_002.update()

# ---- objects
ob_cube = bpy.data.objects.new('Cube', me_cube)
ob_light = bpy.data.objects.new('Light', light_light)
ob_camera = bpy.data.objects.new('Camera', cam_camera)
ob_cylinder = bpy.data.objects.new('Cylinder', me_cylinder)
ob_cylinder_001 = bpy.data.objects.new('Cylinder.001', me_cylinder_001)
ob_cylinder_002 = bpy.data.objects.new('Cylinder.002', me_cylinder_002)

# ---- transforms, parenting, visibility, modifiers, constraints
ob_cube.location = (0.0, 0.0, 0.0)
ob_cube.scale = (0.167, 1.06, 2.041)
ob_cube.lock_rotations_4d = False
ob_cube.empty_display_type = 'ARROWS'
ob_cube.lineart.crease_threshold = 0.0
_m = ob_cube.modifiers.new('Boolean', 'BOOLEAN')
_m.object = ob_cylinder
_m = ob_cube.modifiers.new('Boolean.001', 'BOOLEAN')
_m.object = ob_cylinder_001
_m = ob_cube.modifiers.new('Boolean.002', 'BOOLEAN')
_m.object = ob_cylinder_002
ob_light.location = (4.076, 1.005, 5.904)
ob_light.rotation_euler = (0.6503, 0.05522, 1.866)
ob_light.lock_rotations_4d = False
ob_light.empty_display_type = 'ARROWS'
ob_light.color = (0.0, 0.0, 0.0, 0.0)
ob_light.lineart.crease_threshold = 0.0
ob_camera.location = (7.359, -6.926, 4.958)
ob_camera.rotation_euler = (1.109, 0.0, 0.8149)
ob_camera.lock_rotations_4d = False
ob_camera.empty_display_type = 'ARROWS'
ob_camera.color = (0.0, 0.0, 0.0, 0.0)
ob_camera.display_type = 'WIRE'
ob_camera.lineart.crease_threshold = 0.0
ob_cylinder.location = (0.1851, -0.558, 0.2269)
ob_cylinder.rotation_euler = (-0.0, 1.571, 0.0)
ob_cylinder.scale = (0.1161, 0.1161, 0.1161)
_m = ob_cylinder.modifiers.new('Boolean', 'BOOLEAN')
ob_cylinder_001.location = (0.1851, 0.008658, 0.2269)
ob_cylinder_001.rotation_euler = (-0.0, 1.571, 0.0)
ob_cylinder_001.scale = (0.1161, 0.1161, 0.1161)
_m = ob_cylinder_001.modifiers.new('Boolean', 'BOOLEAN')
ob_cylinder_002.location = (0.1851, 0.6181, 0.2269)
ob_cylinder_002.rotation_euler = (-0.0, 1.571, 0.0)
ob_cylinder_002.scale = (0.1161, 0.1161, 0.1161)
_m = ob_cylinder_002.modifiers.new('Boolean', 'BOOLEAN')

# ---- collection membership
col_collection.objects.link(ob_cube)
col_collection.objects.link(ob_light)
col_collection.objects.link(ob_camera)
col_collection.objects.link(ob_cylinder)
col_collection.objects.link(ob_cylinder_001)
col_collection.objects.link(ob_cylinder_002)

# ---- scene / render settings (as saved in the file)
scene.camera = ob_camera
scene.frame_start = 1; scene.frame_end = 250; scene.frame_set(0)
scene.render.engine = 'BLENDER_EEVEE_NEXT'
scene.cycles.sampling_pattern = 'TABULATED_SOBOL'
scene.view_settings.view_transform = 'Filmic'
bpy.context.view_layer.update()
